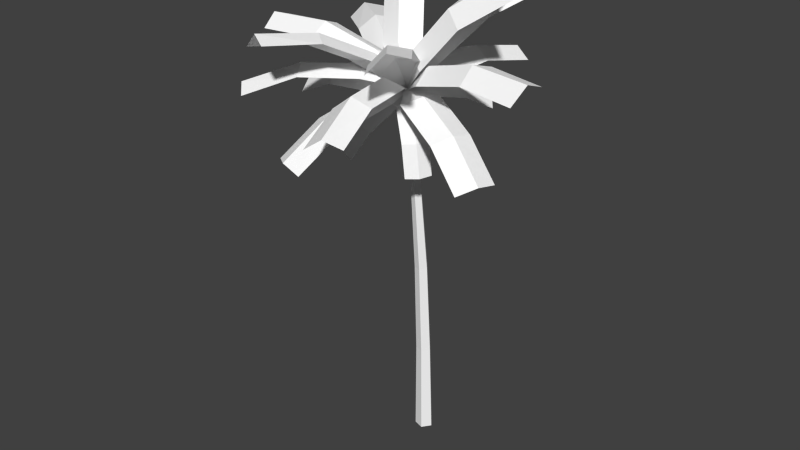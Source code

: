 # Source: palm.blend  (saved by Blender 2.68.0; exported with 4.5.12 LTS)
import bpy
from mathutils import Matrix  # noqa: F401  (used for matrix-valued properties, if any)

bpy.ops.wm.read_factory_settings(use_empty=True)
scene = bpy.context.scene
scene.name = 'Scene'

# ---- collections
col_collection_1 = bpy.data.collections.new('Collection 1'); scene.collection.children.link(col_collection_1)

# ---- materials (node trees are filled in below, after node groups)
mat_palmbranch = bpy.data.materials.new('PalmBranch')
mat_palmbranch.alpha_threshold = 0.0
mat_palmbranch.use_transparent_shadow = False
mat_palmbranch.diffuse_color = (1.0, 1.0, 1.0, 1.0)
mat_palmbranch.specular_color = (0.2, 0.2, 0.2)
mat_palmbranch.roughness = 0.5
mat_palmbranch.specular_intensity = 1.0
mat_palmbranch.line_color = (0.0, 0.0, 0.0, 1.0)
mat_palmbark = bpy.data.materials.new('PalmBark')
mat_palmbark.alpha_threshold = 0.0
mat_palmbark.use_transparent_shadow = False
mat_palmbark.diffuse_color = (1.0, 1.0, 1.0, 1.0)
mat_palmbark.specular_color = (0.2, 0.2, 0.2)
mat_palmbark.roughness = 0.5
mat_palmbark.specular_intensity = 1.0
mat_palmbark.line_color = (0.0, 0.0, 0.0, 1.0)

# ---- material node trees

# ---- world
world_world = bpy.data.worlds.new('World'); scene.world = world_world
world_world.color = (0.05088, 0.05088, 0.05088)
world_world.use_sun_shadow = False
world_world.sun_shadow_jitter_overblur = 0.0
world_world.cycles.sampling_method = 'MANUAL'
world_world.cycles.sample_map_resolution = 256

# ---- meshes
me_polysurface1 = bpy.data.meshes.new('polySurface1')
me_polysurface1.from_pydata([(0.09864, -0.9153, -0.3036), (-0.2582, -0.9153, -0.1876), (0.08737, 2.391, -0.1687), (-0.2105, 2.391, -0.07193), (-0.2582, -0.9153, 0.1876), (-0.2105, 2.391, 0.2413), (0.09864, -0.9153, 0.3036), (0.08737, 2.391, 0.3381), (0.3192, -0.9153, 0.0), (0.2715, 2.391, 0.08468), (0.07993, 5.697, 0.04563), (-0.179, 5.697, 0.1298), (-0.179, 5.697, 0.402), (0.07993, 5.697, 0.4862), (0.24, 5.697, 0.2659), (0.06882, 9.003, 0.426), (-0.1319, 9.003, 0.4912), (-0.1319, 9.003, 0.7023), (0.06882, 9.003, 0.7676), (0.1929, 9.003, 0.5968), (0.05124, 12.31, 1.008), (-0.05745, 12.31, 1.044), (-0.05745, 12.31, 1.158), (0.05124, 12.31, 1.193), (0.1184, 12.31, 1.101), (-1.596, 10.62, 4.891), (-1.036, 11.74, 3.699), (-2.153, 10.48, 4.45), (-1.605, 11.56, 3.279), (-0.9092, 10.4, 4.954), (-0.3597, 11.48, 3.78), (0.3397, 12.15, 2.168), (0.07062, 12.21, 1.049), (-0.3683, 12.38, 2.159), (-0.9072, 12.23, 1.67), (0.03449, 12.24, 1.078), (1.071, 12.82, 1.968), (1.064, 13.3, 1.402), (2.894, 13.81, 1.691), (4.856, 13.71, 1.851), (3.088, 13.62, 1.026), (4.909, 13.49, 1.214), (1.279, 13.12, 0.6996), (4.757, 13.21, 2.492), (2.906, 13.33, 2.299), (0.03664, 12.27, 1.094), (-0.3749, 12.56, 2.487), (0.1923, 13.03, 2.387), (0.6158, 13.07, 4.263), (1.151, 12.47, 6.065), (1.286, 12.83, 4.15), (1.744, 12.25, 5.828), (0.9065, 12.8, 2.282), (0.4742, 12.01, 6.091), (0.01053, 12.59, 4.381), (0.02965, 12.27, 1.105), (-1.418, 12.55, 1.256), (-1.115, 13.0, 1.764), (-2.697, 12.98, 2.859), (-4.165, 12.34, 4.004), (-2.34, 12.73, 3.429), (-3.723, 12.1, 4.455), (-0.75, 12.75, 2.377), (-4.44, 11.9, 3.367), (-3.031, 12.53, 2.323), (0.02099, 12.24, 1.084), (-0.5929, 13.08, 0.02455), (-0.9829, 13.27, 0.6243), (-2.528, 13.75, -0.4151), (-4.075, 13.61, -1.629), (-2.949, 13.28, -0.06684), (-4.356, 13.14, -1.235), (-1.442, 12.8, 0.9952), (-3.553, 13.43, -2.239), (-2.121, 13.57, -1.053), (0.01866, 12.21, 1.048), (1.037, 13.24, 0.7298), (0.4021, 13.62, 0.6524), (1.17, 14.85, -0.6099), (2.026, 15.55, -2.24), (0.6873, 14.68, -1.116), (1.525, 15.31, -2.623), (-0.1108, 13.47, 0.1175), (2.698, 15.12, -2.049), (1.846, 14.47, -0.5212), (0.01641, 12.23, 1.135), (-1.158, 12.93, 1.703), (-0.6159, 13.43, 1.792), (-1.482, 14.25, 3.302), (-2.276, 14.49, 5.091), (-0.9196, 14.13, 3.733), (-1.694, 14.31, 5.386), (-0.02414, 13.33, 2.251), (-2.855, 13.94, 4.883), (-2.066, 13.74, 3.205), (0.0186, 12.23, 1.034), (-0.05094, 12.96, 2.32), (0.22, 13.47, 1.859), (1.117, 14.41, 3.276), (2.348, 14.8, 4.765), (1.759, 14.34, 2.961), (2.883, 14.67, 4.374), (0.899, 13.42, 1.53), (1.96, 14.23, 5.209), (0.8215, 13.89, 3.772), (0.009808, 12.21, 1.039), (0.9713, 13.15, 1.662), (0.4406, 13.6, 1.416), (1.655, 15.09, 1.24), (3.171, 16.19, 0.6311), (1.512, 15.16, 0.5398), (2.955, 16.15, -0.008922), (0.285, 13.71, 0.6836), (3.68, 15.64, 0.9645), (2.216, 14.62, 1.516), (0.0105, 12.2, 1.054), (0.223, 13.59, 0.586), (-0.3193, 13.67, 1.084), (-1.005, 15.25, 0.2254), (-1.797, 16.44, -1.136), (-1.655, 14.96, 0.1333), (-2.352, 16.05, -1.166), (-1.014, 13.39, 0.9984), (-1.135, 16.31, -1.605), (-0.4273, 15.19, -0.2914), (0.02245, 12.24, 1.104), (-1.12, 13.09, 0.6977), (-0.9456, 13.36, 1.364), (-2.736, 13.99, 1.681), (-4.687, 13.99, 1.961), (-2.801, 13.6, 2.282), (-4.623, 13.58, 2.495), (-1.021, 12.98, 2.009), (-4.777, 13.72, 1.193), (-2.925, 13.73, 0.9751), (3.842, 10.59, 2.536), (2.603, 11.72, 2.119), (3.409, 10.36, 3.072), (2.194, 11.46, 2.662), (3.91, 10.45, 1.827), (2.691, 11.55, 1.416), (1.05, 12.23, 0.804), (-0.06869, 12.22, 1.079), (1.036, 12.37, 1.535), (0.5554, 12.14, 2.051), (1.215, 12.86, -3.043), (0.777, 13.18, -1.4), (1.821, 12.56, -2.787), (1.393, 12.86, -1.184), (0.5288, 12.66, -3.149), (0.09998, 12.95, -1.543), (-0.4213, 12.66, 0.2396), (-0.02745, 12.17, 1.205), (0.2794, 12.9, 0.3015), (0.8729, 12.57, 0.5946), (-4.331, 11.68, 0.8145), (-2.791, 12.41, 1.121), (-4.156, 11.69, 0.1114), (-2.651, 12.39, 0.4057), (-4.2, 11.25, 1.382), (-2.691, 11.95, 1.676), (-0.8275, 12.16, 1.814), (0.1095, 12.19, 1.144), (-1.012, 12.61, 1.252), (-0.791, 12.6, 0.543), (1.205, 9.868, 1.913), (0.9981, 10.93, 1.815), (0.8121, 9.834, 2.14), (0.6036, 10.87, 2.038), (1.334, 9.874, 1.477), (1.124, 10.91, 1.375), (0.6095, 11.91, 1.03), (-0.02015, 12.26, 1.093), (0.5066, 11.89, 1.485), (0.08984, 11.87, 1.694), (-1.285, 10.36, 2.684), (-0.8034, 11.28, 2.379), (-1.617, 10.46, 2.392), (-1.147, 11.36, 2.085), (-0.8754, 10.16, 2.662), (-0.4036, 11.06, 2.355), (0.1583, 11.85, 1.682), (0.05367, 12.24, 1.084), (-0.2671, 12.04, 1.737), (-0.5862, 12.14, 1.414), (-2.378, 11.87, -0.6496), (-1.531, 12.39, -0.00149), (-2.02, 11.73, -0.9608), (-1.191, 12.22, -0.3272), (-2.571, 11.71, -0.2234), (-1.74, 12.2, 0.4118), (-0.7171, 12.34, 1.181), (0.0599, 12.2, 1.183), (-0.5542, 12.52, 0.7326), (-0.17, 12.36, 0.4403), (1.394, 11.65, -1.476), (1.041, 12.22, -0.4966), (1.645, 11.35, -1.179), (1.296, 11.89, -0.2227), (0.9275, 11.69, -1.639), (0.5767, 12.24, -0.6806), (-0.0238, 12.47, 0.4336), (-0.03571, 12.22, 1.179), (0.4676, 12.44, 0.5671), (0.6963, 12.12, 0.8892)], [], [(0, 1, 2), (1, 3, 2), (1, 4, 3), (4, 5, 3), (4, 6, 5), (6, 7, 5), (8, 9, 6), (6, 9, 7), (0, 2, 8), (8, 2, 9), (2, 3, 10), (3, 11, 10), (3, 5, 11), (5, 12, 11), (5, 7, 12), (7, 13, 12), (9, 14, 7), (7, 14, 13), (2, 10, 9), (9, 10, 14), (10, 11, 15), (11, 16, 15), (11, 12, 16), (12, 17, 16), (12, 13, 17), (13, 18, 17), (14, 19, 13), (13, 19, 18), (10, 15, 14), (14, 15, 19), (15, 16, 20), (16, 21, 20), (16, 17, 21), (17, 22, 21), (17, 18, 22), (18, 23, 22), (19, 24, 18), (18, 24, 23), (15, 20, 19), (19, 20, 24), (25, 26, 27), (26, 28, 27), (25, 29, 26), (30, 26, 29), (31, 32, 33), (32, 34, 33), (30, 31, 26), (31, 33, 26), (28, 26, 34), (33, 34, 26), (35, 36, 37), (38, 39, 40), (40, 39, 41), (42, 35, 37), (39, 38, 43), (38, 44, 43), (37, 38, 42), (42, 38, 40), (38, 37, 44), (37, 36, 44), (45, 46, 47), (48, 49, 50), (50, 49, 51), (52, 45, 47), (49, 48, 53), (48, 54, 53), (47, 48, 52), (52, 48, 50), (48, 47, 54), (47, 46, 54), (55, 56, 57), (58, 59, 60), (60, 59, 61), (62, 55, 57), (59, 58, 63), (58, 64, 63), (57, 58, 62), (62, 58, 60), (58, 57, 64), (57, 56, 64), (65, 66, 67), (68, 69, 70), (70, 69, 71), (72, 65, 67), (69, 68, 73), (68, 74, 73), (67, 68, 72), (72, 68, 70), (68, 67, 74), (67, 66, 74), (75, 76, 77), (78, 79, 80), (80, 79, 81), (82, 75, 77), (79, 78, 83), (78, 84, 83), (77, 78, 82), (82, 78, 80), (78, 77, 84), (77, 76, 84), (85, 86, 87), (88, 89, 90), (90, 89, 91), (92, 85, 87), (89, 88, 93), (88, 94, 93), (87, 88, 92), (92, 88, 90), (88, 87, 94), (87, 86, 94), (95, 96, 97), (98, 99, 100), (100, 99, 101), (102, 95, 97), (99, 98, 103), (98, 104, 103), (97, 98, 102), (102, 98, 100), (98, 97, 104), (97, 96, 104), (105, 106, 107), (108, 109, 110), (110, 109, 111), (112, 105, 107), (109, 108, 113), (108, 114, 113), (107, 108, 112), (112, 108, 110), (108, 107, 114), (107, 106, 114), (115, 116, 117), (118, 119, 120), (120, 119, 121), (122, 115, 117), (119, 118, 123), (118, 124, 123), (117, 118, 122), (122, 118, 120), (118, 117, 124), (117, 116, 124), (125, 126, 127), (128, 129, 130), (130, 129, 131), (132, 125, 127), (129, 128, 133), (128, 134, 133), (127, 128, 132), (132, 128, 130), (128, 127, 134), (127, 126, 134), (135, 136, 137), (136, 138, 137), (135, 139, 136), (140, 136, 139), (141, 142, 143), (142, 144, 143), (140, 141, 136), (141, 143, 136), (138, 136, 144), (143, 144, 136), (145, 146, 147), (146, 148, 147), (145, 149, 146), (150, 146, 149), (151, 152, 153), (152, 154, 153), (150, 151, 146), (151, 153, 146), (148, 146, 154), (153, 154, 146), (155, 156, 157), (156, 158, 157), (155, 159, 156), (160, 156, 159), (161, 162, 163), (162, 164, 163), (160, 161, 156), (161, 163, 156), (158, 156, 164), (163, 164, 156), (165, 166, 167), (166, 168, 167), (165, 169, 166), (170, 166, 169), (171, 172, 173), (172, 174, 173), (170, 171, 166), (171, 173, 166), (168, 166, 174), (173, 174, 166), (175, 176, 177), (176, 178, 177), (175, 179, 176), (180, 176, 179), (181, 182, 183), (182, 184, 183), (180, 181, 176), (181, 183, 176), (178, 176, 184), (183, 184, 176), (185, 186, 187), (186, 188, 187), (185, 189, 186), (190, 186, 189), (191, 192, 193), (192, 194, 193), (190, 191, 186), (191, 193, 186), (188, 186, 194), (193, 194, 186), (195, 196, 197), (196, 198, 197), (195, 199, 196), (200, 196, 199), (201, 202, 203), (202, 204, 203), (200, 201, 196), (201, 203, 196), (198, 196, 204), (203, 204, 196)])
me_polysurface1.polygons.foreach_set('material_index', [1, 1, 1, 1, 1, 1, 1, 1, 1, 1, 1, 1, 1, 1, 1, 1, 1, 1, 1, 1, 1, 1, 1, 1, 1, 1, 1, 1, 1, 1, 1, 1, 1, 1, 1, 1, 1, 1, 1, 1, 0, 0, 0, 0, 0, 0, 0, 0, 0, 0, 0, 0, 0, 0, 0, 0, 0, 0, 0, 0, 0, 0, 0, 0, 0, 0, 0, 0, 0, 0, 0, 0, 0, 0, 0, 0, 0, 0, 0, 0, 0, 0, 0, 0, 0, 0, 0, 0, 0, 0, 0, 0, 0, 0, 0, 0, 0, 0, 0, 0, 0, 0, 0, 0, 0, 0, 0, 0, 0, 0, 0, 0, 0, 0, 0, 0, 0, 0, 0, 0, 0, 0, 0, 0, 0, 0, 0, 0, 0, 0, 0, 0, 0, 0, 0, 0, 0, 0, 0, 0, 0, 0, 0, 0, 0, 0, 0, 0, 0, 0, 0, 0, 0, 0, 0, 0, 0, 0, 0, 0, 0, 0, 0, 0, 0, 0, 0, 0, 0, 0, 0, 0, 0, 0, 0, 0, 0, 0, 0, 0, 0, 0, 0, 0, 0, 0, 0, 0, 0, 0, 0, 0, 0, 0, 0, 0, 0, 0, 0, 0, 0, 0, 0, 0, 0, 0, 0, 0, 0, 0, 0, 0, 0, 0, 0, 0, 0, 0, 0, 0])
_uv = me_polysurface1.uv_layers.new(name='UVMap')
_uv.uv.foreach_set('vector', [0.0, -3.169, 0.2, -3.169, 0.0, -1.425, 0.2, -3.169, 0.2, -1.425, 0.0, -1.425, 0.2, -3.169, 0.4, -3.169, 0.2, -1.425, 0.4, -3.169, 0.4, -1.425, 0.2, -1.425, 0.4, -3.169, 0.6, -3.169, 0.4, -1.425, 0.6, -3.169, 0.6, -1.425, 0.4, -1.425, 0.8, -3.169, 0.8, -1.425, 0.6, -3.169, 0.6, -3.169, 0.8, -1.425, 0.6, -1.425, 1.0, -3.169, 1.0, -1.425, 0.8, -3.169, 0.8, -3.169, 1.0, -1.425, 0.8, -1.425, 0.0, -1.425, 0.2, -1.425, 0.0, 0.3183, 0.2, -1.425, 0.2, 0.3183, 0.0, 0.3183, 0.2, -1.425, 0.4, -1.425, 0.2, 0.3183, 0.4, -1.425, 0.4, 0.3183, 0.2, 0.3183, 0.4, -1.425, 0.6, -1.425, 0.4, 0.3183, 0.6, -1.425, 0.6, 0.3183, 0.4, 0.3183, 0.8, -1.425, 0.8, 0.3183, 0.6, -1.425, 0.6, -1.425, 0.8, 0.3183, 0.6, 0.3183, 1.0, -1.425, 1.0, 0.3183, 0.8, -1.425, 0.8, -1.425, 1.0, 0.3183, 0.8, 0.3183, 0.0, 0.3183, 0.2, 0.3183, 0.0, 2.062, 0.2, 0.3183, 0.2, 2.062, 0.0, 2.062, 0.2, 0.3183, 0.4, 0.3183, 0.2, 2.062, 0.4, 0.3183, 0.4, 2.062, 0.2, 2.062, 0.4, 0.3183, 0.6, 0.3183, 0.4, 2.062, 0.6, 0.3183, 0.6, 2.062, 0.4, 2.062, 0.8, 0.3183, 0.8, 2.062, 0.6, 0.3183, 0.6, 0.3183, 0.8, 2.062, 0.6, 2.062, 1.0, 0.3183, 1.0, 2.062, 0.8, 0.3183, 0.8, 0.3183, 1.0, 2.062, 0.8, 2.062, 0.0, 2.062, 0.2, 2.062, 0.0, 3.805, 0.2, 2.062, 0.2, 3.805, 0.0, 3.805, 0.2, 2.062, 0.4, 2.062, 0.2, 3.805, 0.4, 2.062, 0.4, 3.805, 0.2, 3.805, 0.4, 2.062, 0.6, 2.062, 0.4, 3.805, 0.6, 2.062, 0.6, 3.805, 0.4, 3.805, 0.8, 2.062, 0.8, 3.805, 0.6, 2.062, 0.6, 2.062, 0.8, 3.805, 0.6, 3.805, 1.0, 2.062, 1.0, 3.805, 0.8, 2.062, 0.8, 2.062, 1.0, 3.805, 0.8, 3.805, 0.75, 1.0, 0.75, 0.6718, 1.0, 1.0, 0.75, 0.6718, 1.0, 0.6569, 1.0, 1.0, 0.75, 1.0, 0.5, 1.0, 0.75, 0.6718, 0.5, 0.6562, 0.75, 0.6718, 0.5, 1.0, 0.5, 0.325, 0.75, 0.1631, 0.75, 0.3556, 0.75, 0.1631, 1.0, 0.3263, 0.75, 0.3556, 0.5, 0.6562, 0.5, 0.325, 0.75, 0.6718, 0.5, 0.325, 0.75, 0.3556, 0.75, 0.6718, 1.0, 0.6569, 0.75, 0.6718, 1.0, 0.3263, 0.75, 0.3556, 1.0, 0.3263, 0.75, 0.6718, 0.264, 0.0, 0.5, 0.248, 0.253, 0.2521, 0.238, 0.5963, 0.2205, 1.0, 0.0, 0.5998, 0.0, 0.5998, 0.2205, 1.0, 0.0, 1.0, 0.0, 0.2586, 0.264, 0.0, 0.253, 0.2521, 0.2205, 1.0, 0.238, 0.5963, 0.5, 1.0, 0.238, 0.5963, 0.5, 0.5941, 0.5, 1.0, 0.253, 0.2521, 0.238, 0.5963, 0.0, 0.2586, 0.0, 0.2586, 0.238, 0.5963, 0.0, 0.5998, 0.238, 0.5963, 0.253, 0.2521, 0.5, 0.5941, 0.253, 0.2521, 0.5, 0.248, 0.5, 0.5941, 0.264, 0.0, 0.5, 0.248, 0.253, 0.2521, 0.238, 0.5963, 0.2205, 1.0, 0.0, 0.5998, 0.0, 0.5998, 0.2205, 1.0, 0.0, 1.0, 0.0, 0.2586, 0.264, 0.0, 0.253, 0.2521, 0.2205, 1.0, 0.238, 0.5963, 0.5, 1.0, 0.238, 0.5963, 0.5, 0.5941, 0.5, 1.0, 0.253, 0.2521, 0.238, 0.5963, 0.0, 0.2586, 0.0, 0.2586, 0.238, 0.5963, 0.0, 0.5998, 0.238, 0.5963, 0.253, 0.2521, 0.5, 0.5941, 0.253, 0.2521, 0.5, 0.248, 0.5, 0.5941, 0.264, 0.0, 0.5, 0.248, 0.253, 0.2521, 0.238, 0.5963, 0.2205, 1.0, 0.0, 0.5998, 0.0, 0.5998, 0.2205, 1.0, 0.0, 1.0, 0.0, 0.2586, 0.264, 0.0, 0.253, 0.2521, 0.2205, 1.0, 0.238, 0.5963, 0.5, 1.0, 0.238, 0.5963, 0.5, 0.5941, 0.5, 1.0, 0.253, 0.2521, 0.238, 0.5963, 0.0, 0.2586, 0.0, 0.2586, 0.238, 0.5963, 0.0, 0.5998, 0.238, 0.5963, 0.253, 0.2521, 0.5, 0.5941, 0.253, 0.2521, 0.5, 0.248, 0.5, 0.5941, 0.264, 0.0, 0.5, 0.248, 0.253, 0.2521, 0.238, 0.5963, 0.2205, 1.0, 0.0, 0.5998, 0.0, 0.5998, 0.2205, 1.0, 0.0, 1.0, 0.0, 0.2586, 0.264, 0.0, 0.253, 0.2521, 0.2205, 1.0, 0.238, 0.5963, 0.5, 1.0, 0.238, 0.5963, 0.5, 0.5941, 0.5, 1.0, 0.253, 0.2521, 0.238, 0.5963, 0.0, 0.2586, 0.0, 0.2586, 0.238, 0.5963, 0.0, 0.5998, 0.238, 0.5963, 0.253, 0.2521, 0.5, 0.5941, 0.253, 0.2521, 0.5, 0.248, 0.5, 0.5941, 0.264, 0.0, 0.5, 0.248, 0.253, 0.2521, 0.238, 0.5963, 0.2205, 1.0, 0.0, 0.5998, 0.0, 0.5998, 0.2205, 1.0, 0.0, 1.0, 0.0, 0.2586, 0.264, 0.0, 0.253, 0.2521, 0.2205, 1.0, 0.238, 0.5963, 0.5, 1.0, 0.238, 0.5963, 0.5, 0.5941, 0.5, 1.0, 0.253, 0.2521, 0.238, 0.5963, 0.0, 0.2586, 0.0, 0.2586, 0.238, 0.5963, 0.0, 0.5998, 0.238, 0.5963, 0.253, 0.2521, 0.5, 0.5941, 0.253, 0.2521, 0.5, 0.248, 0.5, 0.5941, 0.264, 0.0, 0.5, 0.248, 0.253, 0.2521, 0.238, 0.5963, 0.2205, 1.0, 0.0, 0.5998, 0.0, 0.5998, 0.2205, 1.0, 0.0, 1.0, 0.0, 0.2586, 0.264, 0.0, 0.253, 0.2521, 0.2205, 1.0, 0.238, 0.5963, 0.5, 1.0, 0.238, 0.5963, 0.5, 0.5941, 0.5, 1.0, 0.253, 0.2521, 0.238, 0.5963, 0.0, 0.2586, 0.0, 0.2586, 0.238, 0.5963, 0.0, 0.5998, 0.238, 0.5963, 0.253, 0.2521, 0.5, 0.5941, 0.253, 0.2521, 0.5, 0.248, 0.5, 0.5941, 0.264, 0.0, 0.5, 0.248, 0.253, 0.2521, 0.238, 0.5963, 0.2205, 1.0, 0.0, 0.5998, 0.0, 0.5998, 0.2205, 1.0, 0.0, 1.0, 0.0, 0.2586, 0.264, 0.0, 0.253, 0.2521, 0.2205, 1.0, 0.238, 0.5963, 0.5, 1.0, 0.238, 0.5963, 0.5, 0.5941, 0.5, 1.0, 0.253, 0.2521, 0.238, 0.5963, 0.0, 0.2586, 0.0, 0.2586, 0.238, 0.5963, 0.0, 0.5998, 0.238, 0.5963, 0.253, 0.2521, 0.5, 0.5941, 0.253, 0.2521, 0.5, 0.248, 0.5, 0.5941, 0.264, 0.0, 0.5, 0.248, 0.253, 0.2521, 0.238, 0.5963, 0.2205, 1.0, 0.0, 0.5998, 0.0, 0.5998, 0.2205, 1.0, 0.0, 1.0, 0.0, 0.2586, 0.264, 0.0, 0.253, 0.2521, 0.2205, 1.0, 0.238, 0.5963, 0.5, 1.0, 0.238, 0.5963, 0.5, 0.5941, 0.5, 1.0, 0.253, 0.2521, 0.238, 0.5963, 0.0, 0.2586, 0.0, 0.2586, 0.238, 0.5963, 0.0, 0.5998, 0.238, 0.5963, 0.253, 0.2521, 0.5, 0.5941, 0.253, 0.2521, 0.5, 0.248, 0.5, 0.5941, 0.264, 0.0, 0.5, 0.248, 0.253, 0.2521, 0.238, 0.5963, 0.2205, 1.0, 0.0, 0.5998, 0.0, 0.5998, 0.2205, 1.0, 0.0, 1.0, 0.0, 0.2586, 0.264, 0.0, 0.253, 0.2521, 0.2205, 1.0, 0.238, 0.5963, 0.5, 1.0, 0.238, 0.5963, 0.5, 0.5941, 0.5, 1.0, 0.253, 0.2521, 0.238, 0.5963, 0.0, 0.2586, 0.0, 0.2586, 0.238, 0.5963, 0.0, 0.5998, 0.238, 0.5963, 0.253, 0.2521, 0.5, 0.5941, 0.253, 0.2521, 0.5, 0.248, 0.5, 0.5941, 0.264, 0.0, 0.5, 0.248, 0.253, 0.2521, 0.238, 0.5963, 0.2205, 1.0, 0.0, 0.5998, 0.0, 0.5998, 0.2205, 1.0, 0.0, 1.0, 0.0, 0.2586, 0.264, 0.0, 0.253, 0.2521, 0.2205, 1.0, 0.238, 0.5963, 0.5, 1.0, 0.238, 0.5963, 0.5, 0.5941, 0.5, 1.0, 0.253, 0.2521, 0.238, 0.5963, 0.0, 0.2586, 0.0, 0.2586, 0.238, 0.5963, 0.0, 0.5998, 0.238, 0.5963, 0.253, 0.2521, 0.5, 0.5941, 0.253, 0.2521, 0.5, 0.248, 0.5, 0.5941, 0.75, 1.0, 0.75, 0.6718, 1.0, 1.0, 0.75, 0.6718, 1.0, 0.6569, 1.0, 1.0, 0.75, 1.0, 0.5, 1.0, 0.75, 0.6718, 0.5, 0.6562, 0.75, 0.6718, 0.5, 1.0, 0.5, 0.325, 0.75, 0.1631, 0.75, 0.3556, 0.75, 0.1631, 1.0, 0.3263, 0.75, 0.3556, 0.5, 0.6562, 0.5, 0.325, 0.75, 0.6718, 0.5, 0.325, 0.75, 0.3556, 0.75, 0.6718, 1.0, 0.6569, 0.75, 0.6718, 1.0, 0.3263, 0.75, 0.3556, 1.0, 0.3263, 0.75, 0.6718, 0.75, 1.0, 0.75, 0.6718, 1.0, 1.0, 0.75, 0.6718, 1.0, 0.6569, 1.0, 1.0, 0.75, 1.0, 0.5, 1.0, 0.75, 0.6718, 0.5, 0.6562, 0.75, 0.6718, 0.5, 1.0, 0.5, 0.325, 0.75, 0.1631, 0.75, 0.3556, 0.75, 0.1631, 1.0, 0.3263, 0.75, 0.3556, 0.5, 0.6562, 0.5, 0.325, 0.75, 0.6718, 0.5, 0.325, 0.75, 0.3556, 0.75, 0.6718, 1.0, 0.6569, 0.75, 0.6718, 1.0, 0.3263, 0.75, 0.3556, 1.0, 0.3263, 0.75, 0.6718, 0.75, 1.0, 0.75, 0.6718, 1.0, 1.0, 0.75, 0.6718, 1.0, 0.6569, 1.0, 1.0, 0.75, 1.0, 0.5, 1.0, 0.75, 0.6718, 0.5, 0.6562, 0.75, 0.6718, 0.5, 1.0, 0.5, 0.325, 0.75, 0.1631, 0.75, 0.3556, 0.75, 0.1631, 1.0, 0.3263, 0.75, 0.3556, 0.5, 0.6562, 0.5, 0.325, 0.75, 0.6718, 0.5, 0.325, 0.75, 0.3556, 0.75, 0.6718, 1.0, 0.6569, 0.75, 0.6718, 1.0, 0.3263, 0.75, 0.3556, 1.0, 0.3263, 0.75, 0.6718, 0.75, 1.0, 0.75, 0.6718, 1.0, 1.0, 0.75, 0.6718, 1.0, 0.6569, 1.0, 1.0, 0.75, 1.0, 0.5, 1.0, 0.75, 0.6718, 0.5, 0.6562, 0.75, 0.6718, 0.5, 1.0, 0.5, 0.325, 0.75, 0.1631, 0.75, 0.3556, 0.75, 0.1631, 1.0, 0.3263, 0.75, 0.3556, 0.5, 0.6562, 0.5, 0.325, 0.75, 0.6718, 0.5, 0.325, 0.75, 0.3556, 0.75, 0.6718, 1.0, 0.6569, 0.75, 0.6718, 1.0, 0.3263, 0.75, 0.3556, 1.0, 0.3263, 0.75, 0.6718, 0.75, 1.0, 0.75, 0.6718, 1.0, 1.0, 0.75, 0.6718, 1.0, 0.6569, 1.0, 1.0, 0.75, 1.0, 0.5, 1.0, 0.75, 0.6718, 0.5, 0.6562, 0.75, 0.6718, 0.5, 1.0, 0.5, 0.325, 0.75, 0.1631, 0.75, 0.3556, 0.75, 0.1631, 1.0, 0.3263, 0.75, 0.3556, 0.5, 0.6562, 0.5, 0.325, 0.75, 0.6718, 0.5, 0.325, 0.75, 0.3556, 0.75, 0.6718, 1.0, 0.6569, 0.75, 0.6718, 1.0, 0.3263, 0.75, 0.3556, 1.0, 0.3263, 0.75, 0.6718, 0.75, 1.0, 0.75, 0.6718, 1.0, 1.0, 0.75, 0.6718, 1.0, 0.6569, 1.0, 1.0, 0.75, 1.0, 0.5, 1.0, 0.75, 0.6718, 0.5, 0.6562, 0.75, 0.6718, 0.5, 1.0, 0.5, 0.325, 0.75, 0.1631, 0.75, 0.3556, 0.75, 0.1631, 1.0, 0.3263, 0.75, 0.3556, 0.5, 0.6562, 0.5, 0.325, 0.75, 0.6718, 0.5, 0.325, 0.75, 0.3556, 0.75, 0.6718, 1.0, 0.6569, 0.75, 0.6718, 1.0, 0.3263, 0.75, 0.3556, 1.0, 0.3263, 0.75, 0.6718, 0.75, 1.0, 0.75, 0.6718, 1.0, 1.0, 0.75, 0.6718, 1.0, 0.6569, 1.0, 1.0, 0.75, 1.0, 0.5, 1.0, 0.75, 0.6718, 0.5, 0.6562, 0.75, 0.6718, 0.5, 1.0, 0.5, 0.325, 0.75, 0.1631, 0.75, 0.3556, 0.75, 0.1631, 1.0, 0.3263, 0.75, 0.3556, 0.5, 0.6562, 0.5, 0.325, 0.75, 0.6718, 0.5, 0.325, 0.75, 0.3556, 0.75, 0.6718, 1.0, 0.6569, 0.75, 0.6718, 1.0, 0.3263, 0.75, 0.3556, 1.0, 0.3263, 0.75, 0.6718])
me_polysurface1.materials.append(mat_palmbranch)
me_polysurface1.materials.append(mat_palmbark)
me_polysurface1.use_remesh_preserve_volume = False
me_polysurface1.use_remesh_preserve_attributes = False
me_polysurface1.use_mirror_vertex_groups = False
me_polysurface1.update()

# ---- objects
ob_polysurface1 = bpy.data.objects.new('polySurface1', me_polysurface1)

# ---- transforms, parenting, visibility, modifiers, constraints
ob_polysurface1.location = (0.0, 0.0, 0.0)
ob_polysurface1.rotation_euler = (1.571, -0.0, 0.0)
ob_polysurface1.lineart.crease_threshold = 0.0

# ---- collection membership
col_collection_1.objects.link(ob_polysurface1)

# ---- scene / render settings (as saved in the file)
scene.frame_start = 1; scene.frame_end = 250; scene.frame_set(1)
scene.render.engine = 'BLENDER_EEVEE_NEXT'
scene.render.image_settings.color_mode = 'RGB'
scene.render.image_settings.compression = 90
scene.render.resolution_percentage = 50
scene.render.dither_intensity = 0.0
scene.cycles.use_denoising = False
scene.cycles.samples = 10
scene.cycles.sampling_pattern = 'TABULATED_SOBOL'
scene.cycles.light_sampling_threshold = 0.0
scene.cycles.use_adaptive_sampling = False
scene.cycles.use_light_tree = False
scene.cycles.blur_glossy = 0.0
scene.cycles.volume_bounces = 1
scene.cycles.pixel_filter_type = 'GAUSSIAN'
scene.cycles.sample_clamp_indirect = 0.0
scene.view_settings.view_transform = 'Standard'
bpy.context.view_layer.update()

# ---- added for rendering (the .blend has no active camera and no usable light): camera, sun
cam_auto = bpy.data.cameras.new('AutoCamera')
cam_auto.lens = 50.0
cam_auto.sensor_width = 36.0
cam_auto.clip_end = 1000.0
ob_auto_camera = bpy.data.objects.new('AutoCamera', cam_auto)
scene.collection.objects.link(ob_auto_camera)
ob_auto_camera.location = (20.3441, -25.8046, 23.9843)
ob_auto_camera.rotation_euler = (1.09748, -7.21219e-08, 0.694738)
scene.camera = ob_auto_camera
light_auto_sun = bpy.data.lights.new('AutoSun', 'SUN')
light_auto_sun.energy = 3.0
light_auto_sun.angle = 0.0523599
ob_auto_sun = bpy.data.objects.new('AutoSun', light_auto_sun)
scene.collection.objects.link(ob_auto_sun)
ob_auto_sun.rotation_euler = (0.872665, 0.174533, 0.523599)
bpy.context.view_layer.update()
